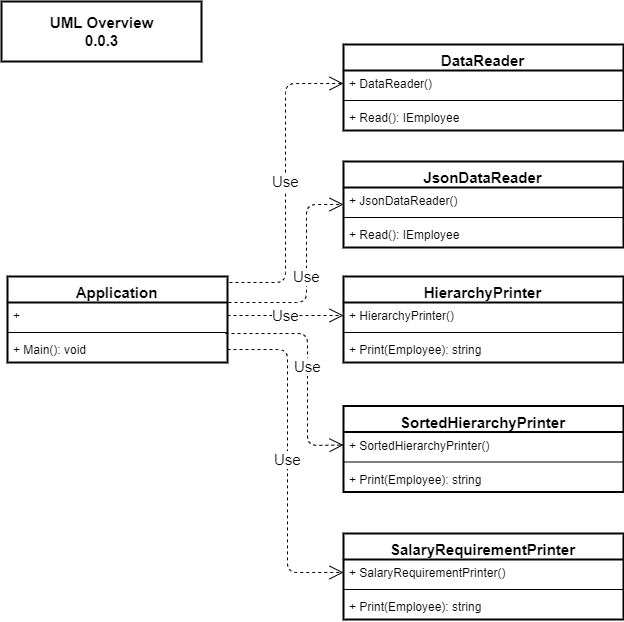

The diagram above was exported from draw.io. Its source (the exported page's mxGraphModel, read from the mxfile embedded in the PNG):
<mxGraphModel dx="1422" dy="802" grid="0" gridSize="10" guides="1" tooltips="1" connect="1" arrows="1" fold="1" page="1" pageScale="1" pageWidth="1100" pageHeight="850" math="0" shadow="0">
  <root>
    <mxCell id="sOanmqwFNmA8ffQQIChh-0" />
    <mxCell id="sOanmqwFNmA8ffQQIChh-1" parent="sOanmqwFNmA8ffQQIChh-0" />
    <mxCell id="sOanmqwFNmA8ffQQIChh-10" value="DataReader" style="swimlane;fontStyle=1;align=center;verticalAlign=top;childLayout=stackLayout;horizontal=1;startSize=26;horizontalStack=0;resizeParent=1;resizeParentMax=0;resizeLast=0;collapsible=1;marginBottom=0;strokeColor=#000000;strokeWidth=2;fontSize=15;" parent="sOanmqwFNmA8ffQQIChh-1" vertex="1">
      <mxGeometry x="382" y="83" width="280" height="86" as="geometry" />
    </mxCell>
    <mxCell id="sOanmqwFNmA8ffQQIChh-11" value="+ DataReader()" style="text;strokeColor=none;fillColor=none;align=left;verticalAlign=top;spacingLeft=4;spacingRight=4;overflow=hidden;rotatable=0;points=[[0,0.5],[1,0.5]];portConstraint=eastwest;" parent="sOanmqwFNmA8ffQQIChh-10" vertex="1">
      <mxGeometry y="26" width="280" height="26" as="geometry" />
    </mxCell>
    <mxCell id="sOanmqwFNmA8ffQQIChh-12" value="" style="line;strokeWidth=1;fillColor=none;align=left;verticalAlign=middle;spacingTop=-1;spacingLeft=3;spacingRight=3;rotatable=0;labelPosition=right;points=[];portConstraint=eastwest;" parent="sOanmqwFNmA8ffQQIChh-10" vertex="1">
      <mxGeometry y="52" width="280" height="8" as="geometry" />
    </mxCell>
    <mxCell id="sOanmqwFNmA8ffQQIChh-13" value="+ Read(): IEmployee" style="text;strokeColor=none;fillColor=none;align=left;verticalAlign=top;spacingLeft=4;spacingRight=4;overflow=hidden;rotatable=0;points=[[0,0.5],[1,0.5]];portConstraint=eastwest;" parent="sOanmqwFNmA8ffQQIChh-10" vertex="1">
      <mxGeometry y="60" width="280" height="26" as="geometry" />
    </mxCell>
    <mxCell id="sOanmqwFNmA8ffQQIChh-15" value="HierarchyPrinter" style="swimlane;fontStyle=1;align=center;verticalAlign=top;childLayout=stackLayout;horizontal=1;startSize=26;horizontalStack=0;resizeParent=1;resizeParentMax=0;resizeLast=0;collapsible=1;marginBottom=0;strokeColor=#000000;strokeWidth=2;fontSize=15;" parent="sOanmqwFNmA8ffQQIChh-1" vertex="1">
      <mxGeometry x="382" y="315" width="280" height="86" as="geometry" />
    </mxCell>
    <mxCell id="sOanmqwFNmA8ffQQIChh-16" value="+ HierarchyPrinter()" style="text;strokeColor=none;fillColor=none;align=left;verticalAlign=top;spacingLeft=4;spacingRight=4;overflow=hidden;rotatable=0;points=[[0,0.5],[1,0.5]];portConstraint=eastwest;" parent="sOanmqwFNmA8ffQQIChh-15" vertex="1">
      <mxGeometry y="26" width="280" height="26" as="geometry" />
    </mxCell>
    <mxCell id="sOanmqwFNmA8ffQQIChh-17" value="" style="line;strokeWidth=1;fillColor=none;align=left;verticalAlign=middle;spacingTop=-1;spacingLeft=3;spacingRight=3;rotatable=0;labelPosition=right;points=[];portConstraint=eastwest;" parent="sOanmqwFNmA8ffQQIChh-15" vertex="1">
      <mxGeometry y="52" width="280" height="8" as="geometry" />
    </mxCell>
    <mxCell id="sOanmqwFNmA8ffQQIChh-18" value="+ Print(Employee): string" style="text;strokeColor=none;fillColor=none;align=left;verticalAlign=top;spacingLeft=4;spacingRight=4;overflow=hidden;rotatable=0;points=[[0,0.5],[1,0.5]];portConstraint=eastwest;" parent="sOanmqwFNmA8ffQQIChh-15" vertex="1">
      <mxGeometry y="60" width="280" height="26" as="geometry" />
    </mxCell>
    <mxCell id="sOanmqwFNmA8ffQQIChh-19" value="SalaryRequirementPrinter" style="swimlane;fontStyle=1;align=center;verticalAlign=top;childLayout=stackLayout;horizontal=1;startSize=26;horizontalStack=0;resizeParent=1;resizeParentMax=0;resizeLast=0;collapsible=1;marginBottom=0;strokeColor=#000000;strokeWidth=2;fontSize=15;" parent="sOanmqwFNmA8ffQQIChh-1" vertex="1">
      <mxGeometry x="382" y="572" width="280" height="86" as="geometry" />
    </mxCell>
    <mxCell id="sOanmqwFNmA8ffQQIChh-20" value="+ SalaryRequirementPrinter()" style="text;strokeColor=none;fillColor=none;align=left;verticalAlign=top;spacingLeft=4;spacingRight=4;overflow=hidden;rotatable=0;points=[[0,0.5],[1,0.5]];portConstraint=eastwest;" parent="sOanmqwFNmA8ffQQIChh-19" vertex="1">
      <mxGeometry y="26" width="280" height="26" as="geometry" />
    </mxCell>
    <mxCell id="sOanmqwFNmA8ffQQIChh-21" value="" style="line;strokeWidth=1;fillColor=none;align=left;verticalAlign=middle;spacingTop=-1;spacingLeft=3;spacingRight=3;rotatable=0;labelPosition=right;points=[];portConstraint=eastwest;" parent="sOanmqwFNmA8ffQQIChh-19" vertex="1">
      <mxGeometry y="52" width="280" height="8" as="geometry" />
    </mxCell>
    <mxCell id="sOanmqwFNmA8ffQQIChh-22" value="+ Print(Employee): string" style="text;strokeColor=none;fillColor=none;align=left;verticalAlign=top;spacingLeft=4;spacingRight=4;overflow=hidden;rotatable=0;points=[[0,0.5],[1,0.5]];portConstraint=eastwest;" parent="sOanmqwFNmA8ffQQIChh-19" vertex="1">
      <mxGeometry y="60" width="280" height="26" as="geometry" />
    </mxCell>
    <mxCell id="sOanmqwFNmA8ffQQIChh-25" value="Application" style="swimlane;fontStyle=1;align=center;verticalAlign=top;childLayout=stackLayout;horizontal=1;startSize=26;horizontalStack=0;resizeParent=1;resizeParentMax=0;resizeLast=0;collapsible=1;marginBottom=0;strokeColor=#000000;strokeWidth=2;fontSize=15;" parent="sOanmqwFNmA8ffQQIChh-1" vertex="1">
      <mxGeometry x="46" y="315" width="220" height="86" as="geometry" />
    </mxCell>
    <mxCell id="sOanmqwFNmA8ffQQIChh-26" value="+ " style="text;strokeColor=none;fillColor=none;align=left;verticalAlign=top;spacingLeft=4;spacingRight=4;overflow=hidden;rotatable=0;points=[[0,0.5],[1,0.5]];portConstraint=eastwest;" parent="sOanmqwFNmA8ffQQIChh-25" vertex="1">
      <mxGeometry y="26" width="220" height="26" as="geometry" />
    </mxCell>
    <mxCell id="sOanmqwFNmA8ffQQIChh-27" value="" style="line;strokeWidth=1;fillColor=none;align=left;verticalAlign=middle;spacingTop=-1;spacingLeft=3;spacingRight=3;rotatable=0;labelPosition=right;points=[];portConstraint=eastwest;" parent="sOanmqwFNmA8ffQQIChh-25" vertex="1">
      <mxGeometry y="52" width="220" height="8" as="geometry" />
    </mxCell>
    <mxCell id="sOanmqwFNmA8ffQQIChh-28" value="+ Main(): void" style="text;strokeColor=none;fillColor=none;align=left;verticalAlign=top;spacingLeft=4;spacingRight=4;overflow=hidden;rotatable=0;points=[[0,0.5],[1,0.5]];portConstraint=eastwest;" parent="sOanmqwFNmA8ffQQIChh-25" vertex="1">
      <mxGeometry y="60" width="220" height="26" as="geometry" />
    </mxCell>
    <mxCell id="sOanmqwFNmA8ffQQIChh-30" value="Use" style="endArrow=open;endSize=12;dashed=1;html=1;fontSize=15;entryX=0;entryY=0.5;entryDx=0;entryDy=0;exitX=1.009;exitY=0.07;exitDx=0;exitDy=0;exitPerimeter=0;" parent="sOanmqwFNmA8ffQQIChh-1" source="sOanmqwFNmA8ffQQIChh-25" target="sOanmqwFNmA8ffQQIChh-11" edge="1">
      <mxGeometry width="160" relative="1" as="geometry">
        <mxPoint x="276" y="329.5" as="sourcePoint" />
        <mxPoint x="386" y="356" as="targetPoint" />
        <Array as="points">
          <mxPoint x="324" y="321" />
          <mxPoint x="324" y="122" />
        </Array>
      </mxGeometry>
    </mxCell>
    <mxCell id="sOanmqwFNmA8ffQQIChh-31" value="Use" style="endArrow=open;endSize=12;dashed=1;html=1;fontSize=15;entryX=0;entryY=0.5;entryDx=0;entryDy=0;exitX=1;exitY=0.5;exitDx=0;exitDy=0;" parent="sOanmqwFNmA8ffQQIChh-1" source="sOanmqwFNmA8ffQQIChh-28" target="sOanmqwFNmA8ffQQIChh-20" edge="1">
      <mxGeometry width="160" relative="1" as="geometry">
        <mxPoint x="279" y="450" as="sourcePoint" />
        <mxPoint x="386" y="596" as="targetPoint" />
        <Array as="points">
          <mxPoint x="326" y="388" />
          <mxPoint x="326" y="611" />
        </Array>
      </mxGeometry>
    </mxCell>
    <mxCell id="sOanmqwFNmA8ffQQIChh-32" value="UML Overview&lt;br&gt;0.0.3" style="text;html=1;strokeColor=#000000;fillColor=none;align=center;verticalAlign=middle;whiteSpace=wrap;rounded=0;fontStyle=1;strokeWidth=2;fontSize=15;" parent="sOanmqwFNmA8ffQQIChh-1" vertex="1">
      <mxGeometry x="40" y="40" width="200" height="60" as="geometry" />
    </mxCell>
    <mxCell id="sOanmqwFNmA8ffQQIChh-43" value="Use" style="endArrow=open;endSize=12;dashed=1;html=1;fontSize=15;entryX=0;entryY=0.5;entryDx=0;entryDy=0;exitX=1;exitY=0.5;exitDx=0;exitDy=0;" parent="sOanmqwFNmA8ffQQIChh-1" source="sOanmqwFNmA8ffQQIChh-26" target="sOanmqwFNmA8ffQQIChh-16" edge="1">
      <mxGeometry width="160" relative="1" as="geometry">
        <mxPoint x="276" y="398" as="sourcePoint" />
        <mxPoint x="397" y="519" as="targetPoint" />
        <Array as="points" />
      </mxGeometry>
    </mxCell>
    <mxCell id="3E4-HRcHVAjCK4gSy-wp-0" value="SortedHierarchyPrinter" style="swimlane;fontStyle=1;align=center;verticalAlign=top;childLayout=stackLayout;horizontal=1;startSize=26;horizontalStack=0;resizeParent=1;resizeParentMax=0;resizeLast=0;collapsible=1;marginBottom=0;strokeColor=#000000;strokeWidth=2;fontSize=15;" vertex="1" parent="sOanmqwFNmA8ffQQIChh-1">
      <mxGeometry x="382" y="444.5" width="280" height="86" as="geometry" />
    </mxCell>
    <mxCell id="3E4-HRcHVAjCK4gSy-wp-1" value="+ SortedHierarchyPrinter()" style="text;strokeColor=none;fillColor=none;align=left;verticalAlign=top;spacingLeft=4;spacingRight=4;overflow=hidden;rotatable=0;points=[[0,0.5],[1,0.5]];portConstraint=eastwest;" vertex="1" parent="3E4-HRcHVAjCK4gSy-wp-0">
      <mxGeometry y="26" width="280" height="26" as="geometry" />
    </mxCell>
    <mxCell id="3E4-HRcHVAjCK4gSy-wp-2" value="" style="line;strokeWidth=1;fillColor=none;align=left;verticalAlign=middle;spacingTop=-1;spacingLeft=3;spacingRight=3;rotatable=0;labelPosition=right;points=[];portConstraint=eastwest;" vertex="1" parent="3E4-HRcHVAjCK4gSy-wp-0">
      <mxGeometry y="52" width="280" height="8" as="geometry" />
    </mxCell>
    <mxCell id="3E4-HRcHVAjCK4gSy-wp-3" value="+ Print(Employee): string" style="text;strokeColor=none;fillColor=none;align=left;verticalAlign=top;spacingLeft=4;spacingRight=4;overflow=hidden;rotatable=0;points=[[0,0.5],[1,0.5]];portConstraint=eastwest;" vertex="1" parent="3E4-HRcHVAjCK4gSy-wp-0">
      <mxGeometry y="60" width="280" height="26" as="geometry" />
    </mxCell>
    <mxCell id="3E4-HRcHVAjCK4gSy-wp-4" value="Use" style="endArrow=open;endSize=12;dashed=1;html=1;fontSize=15;entryX=0;entryY=0.5;entryDx=0;entryDy=0;exitX=0.991;exitY=-0.115;exitDx=0;exitDy=0;exitPerimeter=0;" edge="1" parent="sOanmqwFNmA8ffQQIChh-1" source="sOanmqwFNmA8ffQQIChh-28" target="3E4-HRcHVAjCK4gSy-wp-1">
      <mxGeometry width="160" relative="1" as="geometry">
        <mxPoint x="276" y="364" as="sourcePoint" />
        <mxPoint x="386" y="309" as="targetPoint" />
        <Array as="points">
          <mxPoint x="346" y="372" />
          <mxPoint x="346" y="484" />
        </Array>
      </mxGeometry>
    </mxCell>
    <mxCell id="3E4-HRcHVAjCK4gSy-wp-5" value="JsonDataReader" style="swimlane;fontStyle=1;align=center;verticalAlign=top;childLayout=stackLayout;horizontal=1;startSize=26;horizontalStack=0;resizeParent=1;resizeParentMax=0;resizeLast=0;collapsible=1;marginBottom=0;strokeColor=#000000;strokeWidth=2;fontSize=15;" vertex="1" parent="sOanmqwFNmA8ffQQIChh-1">
      <mxGeometry x="382" y="200" width="280" height="86" as="geometry" />
    </mxCell>
    <mxCell id="3E4-HRcHVAjCK4gSy-wp-6" value="+ JsonDataReader()" style="text;strokeColor=none;fillColor=none;align=left;verticalAlign=top;spacingLeft=4;spacingRight=4;overflow=hidden;rotatable=0;points=[[0,0.5],[1,0.5]];portConstraint=eastwest;" vertex="1" parent="3E4-HRcHVAjCK4gSy-wp-5">
      <mxGeometry y="26" width="280" height="26" as="geometry" />
    </mxCell>
    <mxCell id="3E4-HRcHVAjCK4gSy-wp-7" value="" style="line;strokeWidth=1;fillColor=none;align=left;verticalAlign=middle;spacingTop=-1;spacingLeft=3;spacingRight=3;rotatable=0;labelPosition=right;points=[];portConstraint=eastwest;" vertex="1" parent="3E4-HRcHVAjCK4gSy-wp-5">
      <mxGeometry y="52" width="280" height="8" as="geometry" />
    </mxCell>
    <mxCell id="3E4-HRcHVAjCK4gSy-wp-8" value="+ Read(): IEmployee" style="text;strokeColor=none;fillColor=none;align=left;verticalAlign=top;spacingLeft=4;spacingRight=4;overflow=hidden;rotatable=0;points=[[0,0.5],[1,0.5]];portConstraint=eastwest;" vertex="1" parent="3E4-HRcHVAjCK4gSy-wp-5">
      <mxGeometry y="60" width="280" height="26" as="geometry" />
    </mxCell>
    <mxCell id="3E4-HRcHVAjCK4gSy-wp-9" value="Use" style="endArrow=open;endSize=12;dashed=1;html=1;fontSize=15;entryX=0;entryY=0.5;entryDx=0;entryDy=0;exitX=0.977;exitY=0;exitDx=0;exitDy=0;exitPerimeter=0;" edge="1" parent="sOanmqwFNmA8ffQQIChh-1" source="sOanmqwFNmA8ffQQIChh-26" target="3E4-HRcHVAjCK4gSy-wp-5">
      <mxGeometry width="160" relative="1" as="geometry">
        <mxPoint x="277.98" y="331.02" as="sourcePoint" />
        <mxPoint x="392" y="132" as="targetPoint" />
        <Array as="points">
          <mxPoint x="345" y="341" />
          <mxPoint x="345" y="243" />
        </Array>
      </mxGeometry>
    </mxCell>
  </root>
</mxGraphModel>